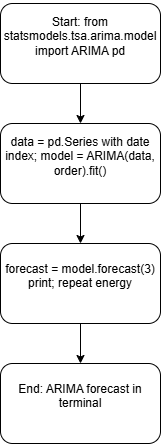

The diagram above was exported from draw.io. Its source (the exported page's mxGraphModel, read from the mxfile embedded in the PNG):
<mxGraphModel dx="860" dy="1668" grid="1" gridSize="10" guides="1" tooltips="1" connect="1" arrows="1" fold="1" page="1" pageScale="1" pageWidth="827" pageHeight="1169" math="0" shadow="0">
  <root>
    <mxCell id="0" />
    <mxCell id="1" parent="0" />
    <mxCell id="YiE0_M1KWAs4gFjxAgTQ-5" edge="1" parent="1" source="YiE0_M1KWAs4gFjxAgTQ-1" style="edgeStyle=orthogonalEdgeStyle;rounded=0;orthogonalLoop=1;jettySize=auto;html=1;exitX=0.5;exitY=1;exitDx=0;exitDy=0;entryX=0.5;entryY=0;entryDx=0;entryDy=0;" target="YiE0_M1KWAs4gFjxAgTQ-2">
      <mxGeometry relative="1" as="geometry" />
    </mxCell>
    <UserObject label="&#10;Start: from statsmodels.tsa.arima.model import ARIMA pd&#10;&#10;" link="&#10;Start: from statsmodels.tsa.arima.model import ARIMA pd&#10;&#10;" id="YiE0_M1KWAs4gFjxAgTQ-1">
      <mxCell parent="1" style="rounded=1;whiteSpace=wrap;html=1;" vertex="1">
        <mxGeometry height="80" width="160" x="320" as="geometry" />
      </mxCell>
    </UserObject>
    <mxCell id="YiE0_M1KWAs4gFjxAgTQ-6" edge="1" parent="1" source="YiE0_M1KWAs4gFjxAgTQ-2" style="edgeStyle=orthogonalEdgeStyle;rounded=0;orthogonalLoop=1;jettySize=auto;html=1;exitX=0.5;exitY=1;exitDx=0;exitDy=0;entryX=0.5;entryY=0;entryDx=0;entryDy=0;" target="YiE0_M1KWAs4gFjxAgTQ-3">
      <mxGeometry relative="1" as="geometry" />
    </mxCell>
    <mxCell id="YiE0_M1KWAs4gFjxAgTQ-2" parent="1" style="rounded=1;whiteSpace=wrap;html=1;" value="&#10;data = pd.Series with date index; model = ARIMA(data, order).fit()&#10;&#10;" vertex="1">
      <mxGeometry height="80" width="160" x="320" y="120" as="geometry" />
    </mxCell>
    <mxCell id="YiE0_M1KWAs4gFjxAgTQ-7" edge="1" parent="1" source="YiE0_M1KWAs4gFjxAgTQ-3" style="edgeStyle=orthogonalEdgeStyle;rounded=0;orthogonalLoop=1;jettySize=auto;html=1;exitX=0.5;exitY=1;exitDx=0;exitDy=0;entryX=0.5;entryY=0;entryDx=0;entryDy=0;" target="YiE0_M1KWAs4gFjxAgTQ-4">
      <mxGeometry relative="1" as="geometry" />
    </mxCell>
    <mxCell id="YiE0_M1KWAs4gFjxAgTQ-3" parent="1" style="rounded=1;whiteSpace=wrap;html=1;" value="&#10;forecast = model.forecast(3) print; repeat energy&#10;&#10;" vertex="1">
      <mxGeometry height="80" width="160" x="320" y="240" as="geometry" />
    </mxCell>
    <mxCell id="YiE0_M1KWAs4gFjxAgTQ-4" parent="1" style="rounded=1;whiteSpace=wrap;html=1;" value="&#10;End: ARIMA forecast in terminal&#10;&#10;" vertex="1">
      <mxGeometry height="80" width="160" x="320" y="360" as="geometry" />
    </mxCell>
  </root>
</mxGraphModel>